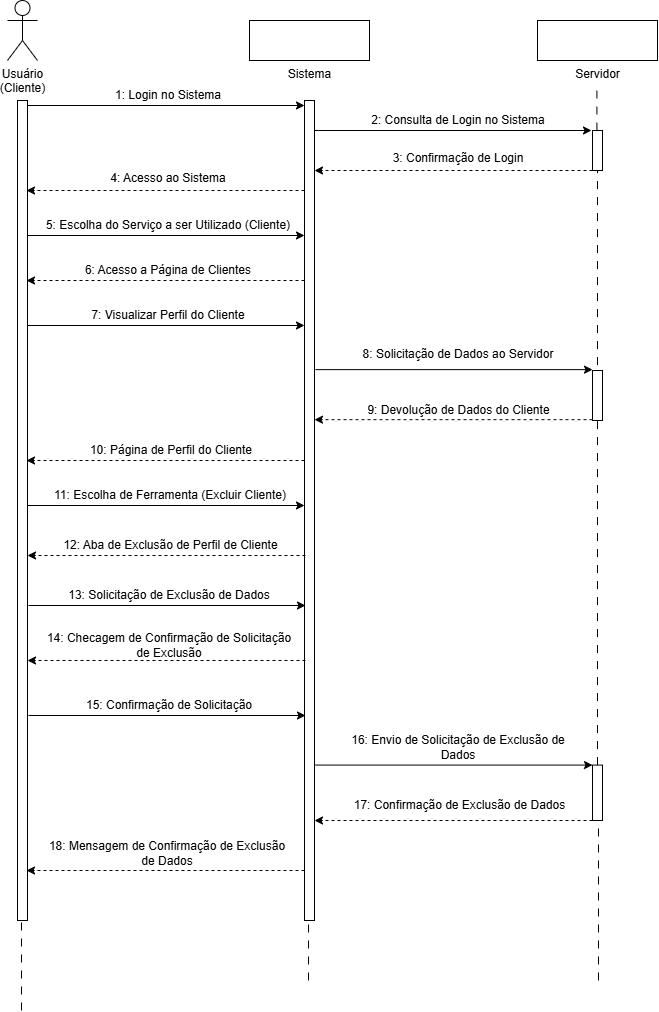

The diagram above was exported from draw.io. Its source (the exported page's mxGraphModel, read from the mxfile embedded in the PNG):
<mxGraphModel dx="2150" dy="1098" grid="1" gridSize="10" guides="1" tooltips="1" connect="1" arrows="1" fold="1" page="1" pageScale="1" pageWidth="827" pageHeight="1169" math="0" shadow="0">
  <root>
    <mxCell id="0" />
    <mxCell id="1" parent="0" />
    <mxCell id="B_XPng7-HDx_dGoSrMxd-1" parent="1" style="shape=umlActor;verticalLabelPosition=bottom;verticalAlign=top;html=1;outlineConnect=0;" value="Usuário&lt;div&gt;(Cliente)&lt;/div&gt;" vertex="1">
      <mxGeometry height="60" width="30" x="89" y="80" as="geometry" />
    </mxCell>
    <mxCell id="B_XPng7-HDx_dGoSrMxd-2" parent="1" style="verticalLabelPosition=bottom;verticalAlign=top;html=1;shape=mxgraph.basic.rect;fillColor2=none;strokeWidth=1;size=20;indent=5;" value="Sistema" vertex="1">
      <mxGeometry height="40" width="120" x="331" y="100" as="geometry" />
    </mxCell>
    <mxCell id="B_XPng7-HDx_dGoSrMxd-3" parent="1" style="verticalLabelPosition=bottom;verticalAlign=top;html=1;shape=mxgraph.basic.rect;fillColor2=none;strokeWidth=1;size=20;indent=5;" value="Servidor" vertex="1">
      <mxGeometry height="40" width="120" x="619" y="100" as="geometry" />
    </mxCell>
    <mxCell id="B_XPng7-HDx_dGoSrMxd-4" edge="1" parent="1" source="B_XPng7-HDx_dGoSrMxd-7" style="endArrow=none;html=1;rounded=0;dashed=1;dashPattern=8 8;" value="">
      <mxGeometry height="50" relative="1" width="50" as="geometry">
        <mxPoint x="103.40999999999997" y="480" as="sourcePoint" />
        <mxPoint x="103.40999999999997" y="180" as="targetPoint" />
      </mxGeometry>
    </mxCell>
    <mxCell id="B_XPng7-HDx_dGoSrMxd-5" edge="1" parent="1" source="B_XPng7-HDx_dGoSrMxd-13" style="endArrow=none;html=1;rounded=0;dashed=1;dashPattern=8 8;" value="">
      <mxGeometry height="50" relative="1" width="50" as="geometry">
        <mxPoint x="678.4100000000001" y="470" as="sourcePoint" />
        <mxPoint x="678.4100000000001" y="170" as="targetPoint" />
      </mxGeometry>
    </mxCell>
    <mxCell id="B_XPng7-HDx_dGoSrMxd-6" edge="1" parent="1" style="endArrow=none;html=1;rounded=0;dashed=1;dashPattern=8 8;" target="B_XPng7-HDx_dGoSrMxd-7" value="">
      <mxGeometry height="50" relative="1" width="50" as="geometry">
        <mxPoint x="103" y="1090" as="sourcePoint" />
        <mxPoint x="103.40999999999997" y="180" as="targetPoint" />
      </mxGeometry>
    </mxCell>
    <mxCell id="B_XPng7-HDx_dGoSrMxd-7" parent="1" style="html=1;points=[[0,0,0,0,5],[0,1,0,0,-5],[1,0,0,0,5],[1,1,0,0,-5]];perimeter=orthogonalPerimeter;outlineConnect=0;targetShapes=umlLifeline;portConstraint=eastwest;newEdgeStyle={&quot;curved&quot;:0,&quot;rounded&quot;:0};" value="" vertex="1">
      <mxGeometry height="820" width="10" x="99" y="180" as="geometry" />
    </mxCell>
    <mxCell id="B_XPng7-HDx_dGoSrMxd-8" parent="1" style="text;html=1;whiteSpace=wrap;strokeColor=none;fillColor=none;align=center;verticalAlign=middle;rounded=0;" value="1: Login no Sistema" vertex="1">
      <mxGeometry height="30" width="142" x="179" y="160" as="geometry" />
    </mxCell>
    <mxCell id="B_XPng7-HDx_dGoSrMxd-9" edge="1" parent="1" style="endArrow=none;html=1;rounded=0;dashed=1;dashPattern=8 8;" value="">
      <mxGeometry height="50" relative="1" width="50" as="geometry">
        <mxPoint x="390" y="1060" as="sourcePoint" />
        <mxPoint x="390.58000000000015" y="180" as="targetPoint" />
      </mxGeometry>
    </mxCell>
    <mxCell id="B_XPng7-HDx_dGoSrMxd-10" parent="1" style="html=1;points=[[0,0,0,0,5],[0,1,0,0,-5],[1,0,0,0,5],[1,1,0,0,-5]];perimeter=orthogonalPerimeter;outlineConnect=0;targetShapes=umlLifeline;portConstraint=eastwest;newEdgeStyle={&quot;curved&quot;:0,&quot;rounded&quot;:0};" value="" vertex="1">
      <mxGeometry height="820" width="10" x="386" y="180" as="geometry" />
    </mxCell>
    <mxCell id="B_XPng7-HDx_dGoSrMxd-11" edge="1" parent="1" source="B_XPng7-HDx_dGoSrMxd-7" style="endArrow=classic;html=1;rounded=0;entryX=0;entryY=0;entryDx=0;entryDy=5;entryPerimeter=0;" target="B_XPng7-HDx_dGoSrMxd-10" value="">
      <mxGeometry height="50" relative="1" width="50" as="geometry">
        <mxPoint x="159" y="180" as="sourcePoint" />
        <mxPoint x="369" y="180" as="targetPoint" />
      </mxGeometry>
    </mxCell>
    <mxCell id="B_XPng7-HDx_dGoSrMxd-12" edge="1" parent="1" source="B_XPng7-HDx_dGoSrMxd-53" style="endArrow=none;html=1;rounded=0;dashed=1;dashPattern=8 8;" target="B_XPng7-HDx_dGoSrMxd-13" value="">
      <mxGeometry height="50" relative="1" width="50" as="geometry">
        <mxPoint x="680" y="1060" as="sourcePoint" />
        <mxPoint x="678.4100000000001" y="170" as="targetPoint" />
      </mxGeometry>
    </mxCell>
    <mxCell id="B_XPng7-HDx_dGoSrMxd-13" parent="1" style="html=1;points=[[0,0,0,0,5],[0,1,0,0,-5],[1,0,0,0,5],[1,1,0,0,-5]];perimeter=orthogonalPerimeter;outlineConnect=0;targetShapes=umlLifeline;portConstraint=eastwest;newEdgeStyle={&quot;curved&quot;:0,&quot;rounded&quot;:0};" value="" vertex="1">
      <mxGeometry height="40" width="10" x="674" y="210" as="geometry" />
    </mxCell>
    <mxCell id="B_XPng7-HDx_dGoSrMxd-14" edge="1" parent="1" style="endArrow=classic;html=1;rounded=0;entryX=0;entryY=0;entryDx=0;entryDy=5;entryPerimeter=0;" value="">
      <mxGeometry height="50" relative="1" width="50" as="geometry">
        <mxPoint x="396" y="210" as="sourcePoint" />
        <mxPoint x="673" y="210" as="targetPoint" />
      </mxGeometry>
    </mxCell>
    <mxCell id="B_XPng7-HDx_dGoSrMxd-15" edge="1" parent="1" style="endArrow=classic;html=1;rounded=0;dashed=1;" value="">
      <mxGeometry height="50" relative="1" width="50" as="geometry">
        <mxPoint x="674" y="250" as="sourcePoint" />
        <mxPoint x="396" y="250" as="targetPoint" />
      </mxGeometry>
    </mxCell>
    <mxCell id="B_XPng7-HDx_dGoSrMxd-16" parent="1" style="text;html=1;whiteSpace=wrap;strokeColor=none;fillColor=none;align=center;verticalAlign=middle;rounded=0;" value="2: Consulta de Login no Sistema" vertex="1">
      <mxGeometry height="20" width="182" x="449" y="190" as="geometry" />
    </mxCell>
    <mxCell id="B_XPng7-HDx_dGoSrMxd-17" parent="1" style="text;html=1;whiteSpace=wrap;strokeColor=none;fillColor=none;align=center;verticalAlign=middle;rounded=0;" value="3: Confirmação de Login" vertex="1">
      <mxGeometry height="15" width="182" x="449" y="230" as="geometry" />
    </mxCell>
    <mxCell id="B_XPng7-HDx_dGoSrMxd-18" edge="1" parent="1" style="endArrow=classic;html=1;rounded=0;dashed=1;" value="">
      <mxGeometry height="50" relative="1" width="50" as="geometry">
        <mxPoint x="386" y="270" as="sourcePoint" />
        <mxPoint x="108" y="270" as="targetPoint" />
      </mxGeometry>
    </mxCell>
    <mxCell id="B_XPng7-HDx_dGoSrMxd-19" parent="1" style="text;html=1;whiteSpace=wrap;strokeColor=none;fillColor=none;align=center;verticalAlign=middle;rounded=0;" value="4: Acesso ao Sistema" vertex="1">
      <mxGeometry height="15" width="182" x="159" y="250" as="geometry" />
    </mxCell>
    <mxCell id="B_XPng7-HDx_dGoSrMxd-20" parent="1" style="text;html=1;whiteSpace=wrap;strokeColor=none;fillColor=none;align=center;verticalAlign=middle;rounded=0;" value="5: Escolha do Serviço a ser Utilizado (Cliente)" vertex="1">
      <mxGeometry height="30" width="250" x="125" y="290" as="geometry" />
    </mxCell>
    <mxCell id="B_XPng7-HDx_dGoSrMxd-21" edge="1" parent="1" style="endArrow=classic;html=1;rounded=0;entryX=0;entryY=0;entryDx=0;entryDy=5;entryPerimeter=0;" value="">
      <mxGeometry height="50" relative="1" width="50" as="geometry">
        <mxPoint x="109" y="315" as="sourcePoint" />
        <mxPoint x="386" y="315" as="targetPoint" />
      </mxGeometry>
    </mxCell>
    <mxCell id="B_XPng7-HDx_dGoSrMxd-22" edge="1" parent="1" style="endArrow=classic;html=1;rounded=0;dashed=1;" value="">
      <mxGeometry height="50" relative="1" width="50" as="geometry">
        <mxPoint x="386" y="360" as="sourcePoint" />
        <mxPoint x="108" y="360" as="targetPoint" />
      </mxGeometry>
    </mxCell>
    <mxCell id="B_XPng7-HDx_dGoSrMxd-23" parent="1" style="text;html=1;whiteSpace=wrap;strokeColor=none;fillColor=none;align=center;verticalAlign=middle;rounded=0;" value="6: Acesso a Página de Clientes" vertex="1">
      <mxGeometry height="20" width="182" x="159" y="340" as="geometry" />
    </mxCell>
    <mxCell id="B_XPng7-HDx_dGoSrMxd-24" parent="1" style="text;html=1;whiteSpace=wrap;strokeColor=none;fillColor=none;align=center;verticalAlign=middle;rounded=0;" value="7: Visualizar Perfil do Cliente" vertex="1">
      <mxGeometry height="30" width="250" x="125" y="380" as="geometry" />
    </mxCell>
    <mxCell id="B_XPng7-HDx_dGoSrMxd-25" edge="1" parent="1" style="endArrow=classic;html=1;rounded=0;entryX=0;entryY=0;entryDx=0;entryDy=5;entryPerimeter=0;" value="">
      <mxGeometry height="50" relative="1" width="50" as="geometry">
        <mxPoint x="109" y="405" as="sourcePoint" />
        <mxPoint x="386" y="405" as="targetPoint" />
      </mxGeometry>
    </mxCell>
    <mxCell id="B_XPng7-HDx_dGoSrMxd-26" edge="1" parent="1" style="endArrow=classic;html=1;rounded=0;dashed=1;" value="">
      <mxGeometry height="50" relative="1" width="50" as="geometry">
        <mxPoint x="386" y="540" as="sourcePoint" />
        <mxPoint x="108" y="540" as="targetPoint" />
      </mxGeometry>
    </mxCell>
    <mxCell id="B_XPng7-HDx_dGoSrMxd-27" parent="1" style="text;html=1;whiteSpace=wrap;strokeColor=none;fillColor=none;align=center;verticalAlign=middle;rounded=0;" value="10: Página de Perfil do Cliente" vertex="1">
      <mxGeometry height="20" width="182" x="162" y="520" as="geometry" />
    </mxCell>
    <mxCell id="B_XPng7-HDx_dGoSrMxd-28" parent="1" style="text;html=1;whiteSpace=wrap;strokeColor=none;fillColor=none;align=center;verticalAlign=middle;rounded=0;" value="11: Escolha de Ferramenta (Excluir Cliente)" vertex="1">
      <mxGeometry height="30" width="250" x="127" y="560" as="geometry" />
    </mxCell>
    <mxCell id="B_XPng7-HDx_dGoSrMxd-29" edge="1" parent="1" style="endArrow=classic;html=1;rounded=0;entryX=0;entryY=0;entryDx=0;entryDy=5;entryPerimeter=0;" value="">
      <mxGeometry height="50" relative="1" width="50" as="geometry">
        <mxPoint x="109" y="585" as="sourcePoint" />
        <mxPoint x="386" y="585" as="targetPoint" />
      </mxGeometry>
    </mxCell>
    <mxCell id="B_XPng7-HDx_dGoSrMxd-30" parent="1" style="text;html=1;whiteSpace=wrap;strokeColor=none;fillColor=none;align=center;verticalAlign=middle;rounded=0;" value="16: Envio de Solicitação de Exclusão de Dados" vertex="1">
      <mxGeometry height="34.58" width="250" x="415" y="810" as="geometry" />
    </mxCell>
    <mxCell id="B_XPng7-HDx_dGoSrMxd-31" edge="1" parent="1" style="endArrow=classic;html=1;rounded=0;entryX=0;entryY=0;entryDx=0;entryDy=5;entryPerimeter=0;" value="">
      <mxGeometry height="50" relative="1" width="50" as="geometry">
        <mxPoint x="397" y="844.58" as="sourcePoint" />
        <mxPoint x="674" y="844.58" as="targetPoint" />
      </mxGeometry>
    </mxCell>
    <mxCell id="B_XPng7-HDx_dGoSrMxd-32" edge="1" parent="1" style="endArrow=classic;html=1;rounded=0;dashed=1;" value="">
      <mxGeometry height="50" relative="1" width="50" as="geometry">
        <mxPoint x="674" y="900" as="sourcePoint" />
        <mxPoint x="396" y="900" as="targetPoint" />
      </mxGeometry>
    </mxCell>
    <mxCell id="B_XPng7-HDx_dGoSrMxd-33" parent="1" style="text;html=1;whiteSpace=wrap;strokeColor=none;fillColor=none;align=center;verticalAlign=middle;rounded=0;" value="17: Confirmação de Exclusão de Dados" vertex="1">
      <mxGeometry height="30" width="227" x="427.5" y="870" as="geometry" />
    </mxCell>
    <mxCell id="B_XPng7-HDx_dGoSrMxd-34" parent="1" style="text;html=1;whiteSpace=wrap;strokeColor=none;fillColor=none;align=center;verticalAlign=middle;rounded=0;" value="18: Mensagem de Confirmação de Exclusão de Dados" vertex="1">
      <mxGeometry height="25" width="240" x="129" y="920" as="geometry" />
    </mxCell>
    <mxCell id="B_XPng7-HDx_dGoSrMxd-35" edge="1" parent="1" style="endArrow=classic;html=1;rounded=0;dashed=1;" value="">
      <mxGeometry height="50" relative="1" width="50" as="geometry">
        <mxPoint x="386" y="950" as="sourcePoint" />
        <mxPoint x="108" y="950" as="targetPoint" />
      </mxGeometry>
    </mxCell>
    <mxCell id="B_XPng7-HDx_dGoSrMxd-36" parent="1" style="text;html=1;whiteSpace=wrap;strokeColor=none;fillColor=none;align=center;verticalAlign=middle;rounded=0;" value="8: Solicitação de Dados ao Servidor" vertex="1">
      <mxGeometry height="30" width="204" x="438" y="419.13" as="geometry" />
    </mxCell>
    <mxCell id="B_XPng7-HDx_dGoSrMxd-37" edge="1" parent="1" style="endArrow=classic;html=1;rounded=0;entryX=0;entryY=0;entryDx=0;entryDy=5;entryPerimeter=0;" value="">
      <mxGeometry height="50" relative="1" width="50" as="geometry">
        <mxPoint x="397" y="449.13" as="sourcePoint" />
        <mxPoint x="674" y="449.13" as="targetPoint" />
      </mxGeometry>
    </mxCell>
    <mxCell id="B_XPng7-HDx_dGoSrMxd-38" parent="1" style="html=1;points=[[0,0,0,0,5],[0,1,0,0,-5],[1,0,0,0,5],[1,1,0,0,-5]];perimeter=orthogonalPerimeter;outlineConnect=0;targetShapes=umlLifeline;portConstraint=eastwest;newEdgeStyle={&quot;curved&quot;:0,&quot;rounded&quot;:0};" value="" vertex="1">
      <mxGeometry height="50" width="10" x="674" y="450" as="geometry" />
    </mxCell>
    <mxCell id="B_XPng7-HDx_dGoSrMxd-39" edge="1" parent="1" style="endArrow=classic;html=1;rounded=0;dashed=1;" value="">
      <mxGeometry height="50" relative="1" width="50" as="geometry">
        <mxPoint x="674" y="499.1700000000001" as="sourcePoint" />
        <mxPoint x="396" y="499.1700000000001" as="targetPoint" />
      </mxGeometry>
    </mxCell>
    <mxCell id="B_XPng7-HDx_dGoSrMxd-40" parent="1" style="text;html=1;whiteSpace=wrap;strokeColor=none;fillColor=none;align=center;verticalAlign=middle;rounded=0;" value="9: Devolução de Dados do Cliente" vertex="1">
      <mxGeometry height="20" width="193" x="444.5" y="480" as="geometry" />
    </mxCell>
    <mxCell id="B_XPng7-HDx_dGoSrMxd-41" edge="1" parent="1" style="endArrow=classic;html=1;rounded=0;dashed=1;" value="">
      <mxGeometry height="50" relative="1" width="50" as="geometry">
        <mxPoint x="387" y="635" as="sourcePoint" />
        <mxPoint x="109" y="635" as="targetPoint" />
      </mxGeometry>
    </mxCell>
    <mxCell id="B_XPng7-HDx_dGoSrMxd-42" parent="1" style="text;html=1;whiteSpace=wrap;strokeColor=none;fillColor=none;align=center;verticalAlign=middle;rounded=0;" value="12: Aba de Exclusão de Perfil de Cliente" vertex="1">
      <mxGeometry height="20" width="227" x="139.5" y="615" as="geometry" />
    </mxCell>
    <mxCell id="B_XPng7-HDx_dGoSrMxd-43" parent="1" style="text;html=1;whiteSpace=wrap;strokeColor=none;fillColor=none;align=center;verticalAlign=middle;rounded=0;" value="13: Solicitação de Exclusão de Dados" vertex="1">
      <mxGeometry height="30" width="250" x="126" y="660" as="geometry" />
    </mxCell>
    <mxCell id="B_XPng7-HDx_dGoSrMxd-44" edge="1" parent="1" style="endArrow=classic;html=1;rounded=0;entryX=0;entryY=0;entryDx=0;entryDy=5;entryPerimeter=0;" value="">
      <mxGeometry height="50" relative="1" width="50" as="geometry">
        <mxPoint x="110" y="685" as="sourcePoint" />
        <mxPoint x="387" y="685" as="targetPoint" />
      </mxGeometry>
    </mxCell>
    <mxCell id="B_XPng7-HDx_dGoSrMxd-47" edge="1" parent="1" style="endArrow=classic;html=1;rounded=0;dashed=1;" value="">
      <mxGeometry height="50" relative="1" width="50" as="geometry">
        <mxPoint x="387" y="740" as="sourcePoint" />
        <mxPoint x="109" y="740" as="targetPoint" />
      </mxGeometry>
    </mxCell>
    <mxCell id="B_XPng7-HDx_dGoSrMxd-48" parent="1" style="text;html=1;whiteSpace=wrap;strokeColor=none;fillColor=none;align=center;verticalAlign=middle;rounded=0;" value="14: Checagem de Confirmação de Solicitação de Exclusão" vertex="1">
      <mxGeometry height="30" width="254" x="124" y="710" as="geometry" />
    </mxCell>
    <mxCell id="B_XPng7-HDx_dGoSrMxd-49" parent="1" style="text;html=1;whiteSpace=wrap;strokeColor=none;fillColor=none;align=center;verticalAlign=middle;rounded=0;" value="15: Confirmação de Solicitação" vertex="1">
      <mxGeometry height="30" width="250" x="126" y="770" as="geometry" />
    </mxCell>
    <mxCell id="B_XPng7-HDx_dGoSrMxd-50" edge="1" parent="1" style="endArrow=classic;html=1;rounded=0;entryX=0;entryY=0;entryDx=0;entryDy=5;entryPerimeter=0;" value="">
      <mxGeometry height="50" relative="1" width="50" as="geometry">
        <mxPoint x="110" y="795" as="sourcePoint" />
        <mxPoint x="387" y="795" as="targetPoint" />
      </mxGeometry>
    </mxCell>
    <mxCell id="B_XPng7-HDx_dGoSrMxd-54" edge="1" parent="1" style="endArrow=none;html=1;rounded=0;dashed=1;dashPattern=8 8;" target="B_XPng7-HDx_dGoSrMxd-53" value="">
      <mxGeometry height="50" relative="1" width="50" as="geometry">
        <mxPoint x="680" y="1060" as="sourcePoint" />
        <mxPoint x="680" y="250" as="targetPoint" />
      </mxGeometry>
    </mxCell>
    <mxCell id="B_XPng7-HDx_dGoSrMxd-53" parent="1" style="html=1;points=[[0,0,0,0,5],[0,1,0,0,-5],[1,0,0,0,5],[1,1,0,0,-5]];perimeter=orthogonalPerimeter;outlineConnect=0;targetShapes=umlLifeline;portConstraint=eastwest;newEdgeStyle={&quot;curved&quot;:0,&quot;rounded&quot;:0};" value="" vertex="1">
      <mxGeometry height="55.42" width="10" x="674" y="844.58" as="geometry" />
    </mxCell>
  </root>
</mxGraphModel>